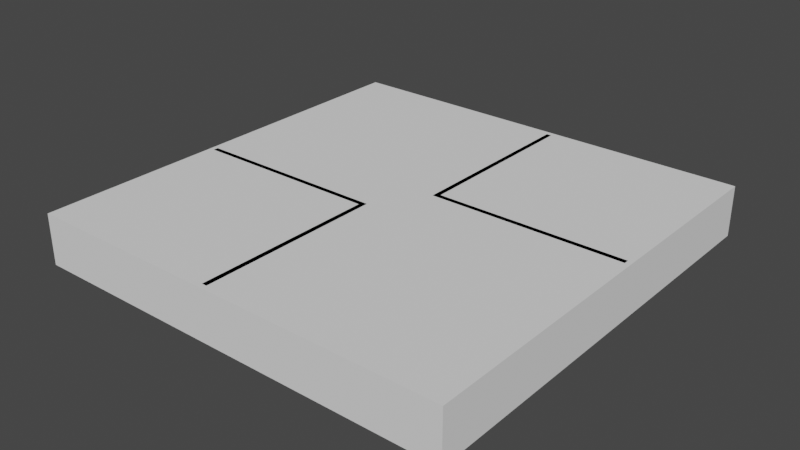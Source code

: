 # Source: room12.blend  (saved by Blender 3.6.13; exported with 4.5.12 LTS)
import bpy
from mathutils import Matrix  # noqa: F401  (used for matrix-valued properties, if any)

bpy.ops.wm.read_factory_settings(use_empty=True)
scene = bpy.context.scene
scene.name = 'Scene'

# ---- collections
col_collection = bpy.data.collections.new('Collection'); scene.collection.children.link(col_collection)

# ---- world
world_world = bpy.data.worlds.new('World'); scene.world = world_world
world_world.use_nodes = True; world_world.node_tree.nodes.clear()
_N = world_world.node_tree.nodes; _L = world_world.node_tree.links
n0 = _N.new('ShaderNodeOutputWorld'); n0.name = 'World Output'; n0.location = (300, 300)
n1 = _N.new('ShaderNodeBackground'); n1.name = 'Background'; n1.location = (10, 300)
n1.inputs[0].default_value = (0.05088, 0.05088, 0.05088, 1.0)
_L.new(n1.outputs[0], n0.inputs[0])
n0.is_active_output = True
world_world.color = (0.05088, 0.05088, 0.05088)
world_world.use_sun_shadow = False
world_world.sun_shadow_jitter_overblur = 0.0

# ---- meshes
me_room = bpy.data.meshes.new('Room')
me_room.from_pydata([(0.0, 0.0, 3.0), (0.0, 0.0, 0.0), (25.0, 0.0, 3.0), (25.0, 0.0, 0.0), (25.0, 25.0, 3.0), (25.0, 25.0, 0.0), (0.0, 25.0, 3.0), (0.0, 25.0, 0.0)], [], [(0, 2, 3, 1), (2, 4, 5, 3), (4, 6, 7, 5), (0, 1, 7, 6)])
_uv = me_room.uv_layers.new(name='UVMap')
_uv.uv.foreach_set('vector', [0.0001163, 0.9425, 0.0001163, 0.7069, 0.02839, 0.7069, 0.02839, 0.9425, 0.0001163, 0.7069, 0.0001163, 0.4713, 0.02839, 0.4713, 0.02839, 0.7069, 0.0001163, 0.4713, 0.0001163, 0.2357, 0.02839, 0.2357, 0.02839, 0.4713, 0.0001164, 0.0001162, 0.02839, 0.0001162, 0.02839, 0.2357, 0.0001163, 0.2357])
me_room.update()
me_room_001 = bpy.data.meshes.new('Room.001')
me_room_001.from_pydata([(0.0, 0.0, 3.0), (0.0, 0.0, 0.0), (11.5, 0.0, 3.0), (11.5, 0.0, 0.0), (11.5, -11.0, 3.0), (11.5, -11.0, 0.0)], [], [(0, 2, 3, 1), (2, 4, 5, 3)])
_uv = me_room_001.uv_layers.new(name='UVMap')
_uv.uv.foreach_set('vector', [3.659e-05, 1.0, 3.659e-05, 0.4889, 0.1334, 0.4889, 0.1334, 1.0, 3.659e-05, 0.4889, 3.652e-05, 3.645e-05, 0.1334, 3.644e-05, 0.1334, 0.4889])
me_room_001.update()
me_room_002 = bpy.data.meshes.new('Room.002')
me_room_002.from_pydata([(0.0, 0.0, 3.0), (0.0, 0.0, 0.0), (11.5, 0.0, 3.0), (11.5, 0.0, 0.0), (11.5, -11.0, 3.0), (11.5, -11.0, 0.0)], [], [(0, 2, 3, 1), (2, 4, 5, 3)])
_uv = me_room_002.uv_layers.new(name='UVMap')
_uv.uv.foreach_set('vector', [3.659e-05, 1.0, 3.659e-05, 0.4889, 0.1334, 0.4889, 0.1334, 1.0, 3.659e-05, 0.4889, 3.652e-05, 3.645e-05, 0.1334, 3.644e-05, 0.1334, 0.4889])
me_room_002.update()
me_floor = bpy.data.meshes.new('Floor')
me_floor.from_pydata([(0.0, 0.0, 0.0), (25.0, 0.0, 0.0), (25.0, 25.0, 0.0), (0.0, 25.0, 0.0)], [], [(0, 1, 2, 3)])
_uv = me_floor.uv_layers.new(name='UVMap')
_uv.uv.foreach_set('vector', [0.02862, 0.9999, 0.02862, 0.5001, 0.5284, 0.5001, 0.5284, 0.9999])
me_floor.update()
me_ceiling = bpy.data.meshes.new('Ceiling')
me_ceiling.from_pydata([(0.0, 0.0, 3.0), (25.0, 0.0, 3.0), (25.0, 25.0, 3.0), (0.0, 25.0, 3.0)], [], [(0, 1, 2, 3)])
_uv = me_ceiling.uv_layers.new(name='UVMap')
_uv.uv.foreach_set('vector', [0.02862, 0.4999, 0.02862, 0.0001163, 0.5284, 0.0001163, 0.5284, 0.4999])
me_ceiling.update()

# ---- objects
ob_room = bpy.data.objects.new('Room', me_room)
ob_room_001 = bpy.data.objects.new('Room.001', me_room_001)
ob_room_002 = bpy.data.objects.new('Room.002', me_room_002)
ob_floor = bpy.data.objects.new('Floor', me_floor)
ob_ceiling = bpy.data.objects.new('Ceiling', me_ceiling)

# ---- transforms, parenting, visibility, modifiers, constraints
ob_room.location = (0.0, 0.0, 0.0)
_m = ob_room.modifiers.new('Solidify', 'SOLIDIFY')
_m.thickness = 0.3
_m.use_even_offset = True
_m.use_quality_normals = True
ob_room_001.location = (0.0, 11.0, 0.0)
_m = ob_room_001.modifiers.new('Solidify', 'SOLIDIFY')
_m.thickness = 0.3
_m.use_even_offset = True
_m.use_quality_normals = True
ob_room_002.location = (25.0, 14.0, 0.0)
ob_room_002.rotation_euler = (0.0, -0.0, 3.142)
_m = ob_room_002.modifiers.new('Solidify', 'SOLIDIFY')
_m.thickness = 0.3
_m.use_even_offset = True
_m.use_quality_normals = True
ob_floor.parent = ob_room
ob_floor.location = (0.0, 0.0, 0.0)
ob_ceiling.parent = ob_room
ob_ceiling.location = (0.0, 0.0, 0.0)

# ---- collection membership
col_collection.objects.link(ob_room)
col_collection.objects.link(ob_room_001)
col_collection.objects.link(ob_room_002)
col_collection.objects.link(ob_floor)
col_collection.objects.link(ob_ceiling)

# ---- scene / render settings (as saved in the file)
scene.frame_start = 1; scene.frame_end = 250; scene.frame_set(1)
scene.render.engine = 'BLENDER_EEVEE_NEXT'
scene.cycles.sampling_pattern = 'TABULATED_SOBOL'
scene.view_settings.view_transform = 'Filmic'
bpy.context.view_layer.update()

# ---- added for rendering (the .blend has no active camera and no usable light): camera, sun
cam_auto = bpy.data.cameras.new('AutoCamera')
cam_auto.lens = 50.0
cam_auto.sensor_width = 36.0
cam_auto.clip_end = 1000.0
ob_auto_camera = bpy.data.objects.new('AutoCamera', cam_auto)
scene.collection.objects.link(ob_auto_camera)
ob_auto_camera.location = (46.1115, -27.8338, 28.3892)
ob_auto_camera.rotation_euler = (1.09748, -7.21219e-08, 0.694738)
scene.camera = ob_auto_camera
light_auto_sun = bpy.data.lights.new('AutoSun', 'SUN')
light_auto_sun.energy = 3.0
light_auto_sun.angle = 0.0523599
ob_auto_sun = bpy.data.objects.new('AutoSun', light_auto_sun)
scene.collection.objects.link(ob_auto_sun)
ob_auto_sun.rotation_euler = (0.872665, 0.174533, 0.523599)
bpy.context.view_layer.update()
